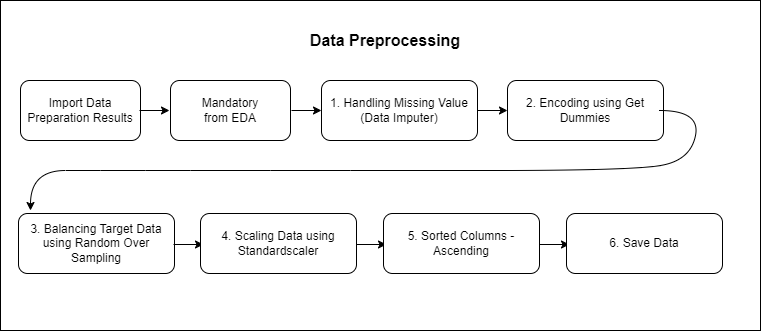

The diagram above was exported from draw.io. Its source (the exported page's mxGraphModel, read from the mxfile embedded in the PNG):
<mxGraphModel dx="794" dy="456" grid="1" gridSize="10" guides="1" tooltips="1" connect="1" arrows="1" fold="1" page="1" pageScale="1" pageWidth="827" pageHeight="1169" math="0" shadow="0">
  <root>
    <mxCell id="0" />
    <mxCell id="1" parent="0" />
    <mxCell id="hy0q9GkIKT76Ez2D0nNW-35" value="" style="rounded=0;whiteSpace=wrap;html=1;" parent="1" vertex="1">
      <mxGeometry x="40" y="70" width="760" height="330" as="geometry" />
    </mxCell>
    <mxCell id="hy0q9GkIKT76Ez2D0nNW-19" value="Import Data Preparation Results" style="rounded=1;whiteSpace=wrap;html=1;" parent="1" vertex="1">
      <mxGeometry x="60" y="150" width="120" height="60" as="geometry" />
    </mxCell>
    <mxCell id="hy0q9GkIKT76Ez2D0nNW-20" value="Mandatory &lt;br&gt;from EDA" style="rounded=1;whiteSpace=wrap;html=1;" parent="1" vertex="1">
      <mxGeometry x="210" y="150" width="120" height="60" as="geometry" />
    </mxCell>
    <mxCell id="hy0q9GkIKT76Ez2D0nNW-21" value="" style="endArrow=classic;html=1;rounded=0;" parent="1" edge="1">
      <mxGeometry width="50" height="50" relative="1" as="geometry">
        <mxPoint x="179" y="180" as="sourcePoint" />
        <mxPoint x="209" y="180" as="targetPoint" />
      </mxGeometry>
    </mxCell>
    <mxCell id="hy0q9GkIKT76Ez2D0nNW-22" value="1. Handling Missing Value&lt;br&gt;(Data Imputer)" style="rounded=1;whiteSpace=wrap;html=1;" parent="1" vertex="1">
      <mxGeometry x="361" y="150" width="156" height="60" as="geometry" />
    </mxCell>
    <mxCell id="hy0q9GkIKT76Ez2D0nNW-23" value="" style="endArrow=classic;html=1;rounded=0;" parent="1" edge="1">
      <mxGeometry width="50" height="50" relative="1" as="geometry">
        <mxPoint x="331" y="180" as="sourcePoint" />
        <mxPoint x="361" y="180" as="targetPoint" />
      </mxGeometry>
    </mxCell>
    <mxCell id="hy0q9GkIKT76Ez2D0nNW-24" value="2. Encoding using Get Dummies" style="rounded=1;whiteSpace=wrap;html=1;" parent="1" vertex="1">
      <mxGeometry x="547" y="150" width="156" height="60" as="geometry" />
    </mxCell>
    <mxCell id="hy0q9GkIKT76Ez2D0nNW-25" value="" style="endArrow=classic;html=1;rounded=0;" parent="1" edge="1">
      <mxGeometry width="50" height="50" relative="1" as="geometry">
        <mxPoint x="517" y="180" as="sourcePoint" />
        <mxPoint x="547" y="180" as="targetPoint" />
      </mxGeometry>
    </mxCell>
    <mxCell id="hy0q9GkIKT76Ez2D0nNW-26" value="" style="curved=1;endArrow=classic;html=1;rounded=0;" parent="1" edge="1">
      <mxGeometry width="50" height="50" relative="1" as="geometry">
        <mxPoint x="699" y="180" as="sourcePoint" />
        <mxPoint x="70" y="280" as="targetPoint" />
        <Array as="points">
          <mxPoint x="740" y="180" />
          <mxPoint x="730" y="230" />
          <mxPoint x="670" y="240" />
          <mxPoint x="390" y="240" />
          <mxPoint x="230" y="240" />
          <mxPoint x="140" y="240" />
          <mxPoint x="70" y="240" />
        </Array>
      </mxGeometry>
    </mxCell>
    <mxCell id="hy0q9GkIKT76Ez2D0nNW-28" value="3. Balancing Target Data using Random Over Sampling" style="rounded=1;whiteSpace=wrap;html=1;" parent="1" vertex="1">
      <mxGeometry x="58" y="283" width="156" height="60" as="geometry" />
    </mxCell>
    <mxCell id="hy0q9GkIKT76Ez2D0nNW-29" value="" style="endArrow=classic;html=1;rounded=0;" parent="1" edge="1">
      <mxGeometry width="50" height="50" relative="1" as="geometry">
        <mxPoint x="213" y="314" as="sourcePoint" />
        <mxPoint x="243" y="314" as="targetPoint" />
      </mxGeometry>
    </mxCell>
    <mxCell id="hy0q9GkIKT76Ez2D0nNW-30" value="4. Scaling Data using Standardscaler" style="rounded=1;whiteSpace=wrap;html=1;" parent="1" vertex="1">
      <mxGeometry x="240" y="283" width="156" height="60" as="geometry" />
    </mxCell>
    <mxCell id="hy0q9GkIKT76Ez2D0nNW-31" value="" style="endArrow=classic;html=1;rounded=0;" parent="1" edge="1">
      <mxGeometry width="50" height="50" relative="1" as="geometry">
        <mxPoint x="396" y="314" as="sourcePoint" />
        <mxPoint x="426" y="314" as="targetPoint" />
      </mxGeometry>
    </mxCell>
    <mxCell id="hy0q9GkIKT76Ez2D0nNW-32" value="5. Sorted Columns - Ascending" style="rounded=1;whiteSpace=wrap;html=1;" parent="1" vertex="1">
      <mxGeometry x="423" y="283" width="156" height="60" as="geometry" />
    </mxCell>
    <mxCell id="hy0q9GkIKT76Ez2D0nNW-33" value="" style="endArrow=classic;html=1;rounded=0;" parent="1" edge="1">
      <mxGeometry width="50" height="50" relative="1" as="geometry">
        <mxPoint x="579" y="314" as="sourcePoint" />
        <mxPoint x="609" y="314" as="targetPoint" />
      </mxGeometry>
    </mxCell>
    <mxCell id="hy0q9GkIKT76Ez2D0nNW-34" value="6. Save Data" style="rounded=1;whiteSpace=wrap;html=1;" parent="1" vertex="1">
      <mxGeometry x="606" y="283" width="156" height="60" as="geometry" />
    </mxCell>
    <mxCell id="hy0q9GkIKT76Ez2D0nNW-36" value="&lt;b&gt;&lt;font style=&quot;font-size: 16px;&quot;&gt;Data Preprocessing&lt;/font&gt;&lt;/b&gt;" style="text;html=1;strokeColor=none;fillColor=none;align=center;verticalAlign=middle;whiteSpace=wrap;rounded=0;" parent="1" vertex="1">
      <mxGeometry x="250" y="90" width="350" height="40" as="geometry" />
    </mxCell>
  </root>
</mxGraphModel>